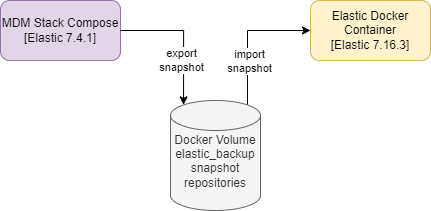

The diagram above was exported from draw.io. Its source (the exported page's mxGraphModel, read from the mxfile embedded in the PNG):
<mxGraphModel dx="1420" dy="844" grid="1" gridSize="10" guides="1" tooltips="1" connect="1" arrows="1" fold="1" page="1" pageScale="1" pageWidth="827" pageHeight="1169" math="0" shadow="0">
  <root>
    <mxCell id="0" />
    <mxCell id="1" parent="0" />
    <mxCell id="pJKbUrJ2C4kiomGQsaZ5-5" style="edgeStyle=orthogonalEdgeStyle;rounded=0;orthogonalLoop=1;jettySize=auto;html=1;entryX=0;entryY=0.5;entryDx=0;entryDy=0;exitX=0.855;exitY=0;exitDx=0;exitDy=4.35;exitPerimeter=0;" edge="1" parent="1" source="pJKbUrJ2C4kiomGQsaZ5-1" target="pJKbUrJ2C4kiomGQsaZ5-3">
      <mxGeometry relative="1" as="geometry">
        <Array as="points">
          <mxPoint x="407" y="150" />
        </Array>
      </mxGeometry>
    </mxCell>
    <mxCell id="pJKbUrJ2C4kiomGQsaZ5-7" value="import&lt;div&gt;snapshot&lt;/div&gt;" style="edgeLabel;html=1;align=center;verticalAlign=middle;resizable=0;points=[];" vertex="1" connectable="0" parent="pJKbUrJ2C4kiomGQsaZ5-5">
      <mxGeometry x="-0.2523" y="-2" relative="1" as="geometry">
        <mxPoint y="7" as="offset" />
      </mxGeometry>
    </mxCell>
    <mxCell id="pJKbUrJ2C4kiomGQsaZ5-1" value="&lt;div&gt;Docker Volume&lt;/div&gt;elastic_backup&lt;div&gt;snapshot repositories&lt;br&gt;&lt;br&gt;&lt;/div&gt;" style="shape=cylinder3;whiteSpace=wrap;html=1;boundedLbl=1;backgroundOutline=1;size=15;fillColor=#f5f5f5;strokeColor=#666666;fontColor=#333333;" vertex="1" parent="1">
      <mxGeometry x="330" y="220" width="90" height="110" as="geometry" />
    </mxCell>
    <mxCell id="pJKbUrJ2C4kiomGQsaZ5-2" value="MDM Stack Compose&lt;br&gt;&lt;div&gt;[Elastic 7.4.1]&lt;/div&gt;" style="rounded=1;whiteSpace=wrap;html=1;fillColor=#e1d5e7;strokeColor=#9673a6;" vertex="1" parent="1">
      <mxGeometry x="160" y="120" width="120" height="60" as="geometry" />
    </mxCell>
    <mxCell id="pJKbUrJ2C4kiomGQsaZ5-3" value="Elastic Docker Container&lt;br&gt;&lt;div&gt;&lt;span style=&quot;background-color: initial;&quot;&gt;[Elastic&amp;nbsp;&lt;/span&gt;&lt;span style=&quot;background-color: initial;&quot;&gt;7.16.3&lt;/span&gt;&lt;span style=&quot;background-color: initial;&quot;&gt;]&lt;/span&gt;&lt;/div&gt;" style="rounded=1;whiteSpace=wrap;html=1;fillColor=#fff2cc;strokeColor=#d6b656;" vertex="1" parent="1">
      <mxGeometry x="470" y="120" width="120" height="60" as="geometry" />
    </mxCell>
    <mxCell id="pJKbUrJ2C4kiomGQsaZ5-4" style="edgeStyle=orthogonalEdgeStyle;rounded=0;orthogonalLoop=1;jettySize=auto;html=1;entryX=0.145;entryY=0;entryDx=0;entryDy=4.35;entryPerimeter=0;" edge="1" parent="1" source="pJKbUrJ2C4kiomGQsaZ5-2" target="pJKbUrJ2C4kiomGQsaZ5-1">
      <mxGeometry relative="1" as="geometry" />
    </mxCell>
    <mxCell id="pJKbUrJ2C4kiomGQsaZ5-6" value="export&lt;div&gt;snapshot&lt;/div&gt;" style="edgeLabel;html=1;align=center;verticalAlign=middle;resizable=0;points=[];" vertex="1" connectable="0" parent="pJKbUrJ2C4kiomGQsaZ5-4">
      <mxGeometry x="0.0491" y="2" relative="1" as="geometry">
        <mxPoint x="-5" y="21" as="offset" />
      </mxGeometry>
    </mxCell>
  </root>
</mxGraphModel>